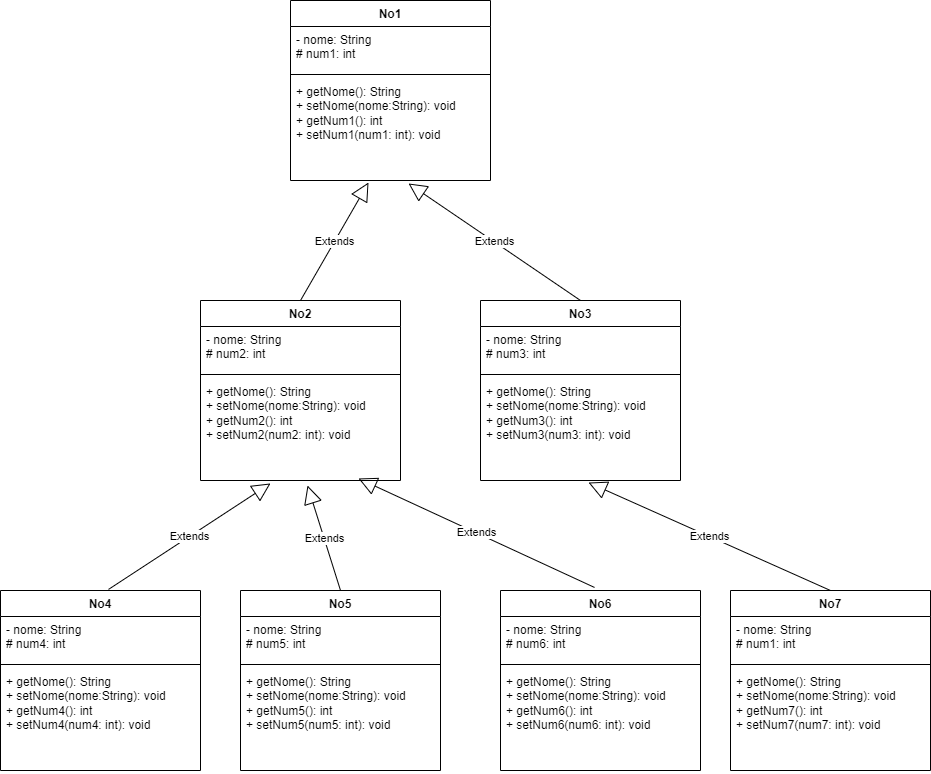

The diagram above was exported from draw.io. Its source (the exported page's mxGraphModel, read from the mxfile embedded in the PNG):
<mxGraphModel dx="1120" dy="1615" grid="1" gridSize="10" guides="1" tooltips="1" connect="1" arrows="1" fold="1" page="1" pageScale="1" pageWidth="827" pageHeight="1169" math="0" shadow="0">
  <root>
    <mxCell id="0" />
    <mxCell id="1" parent="0" />
    <mxCell id="7_xuQYw7r98LSDEtPwqG-1" value="No7" style="swimlane;fontStyle=1;align=center;verticalAlign=top;childLayout=stackLayout;horizontal=1;startSize=26;horizontalStack=0;resizeParent=1;resizeParentMax=0;resizeLast=0;collapsible=1;marginBottom=0;whiteSpace=wrap;html=1;" vertex="1" parent="1">
      <mxGeometry x="780" y="380" width="200" height="180" as="geometry" />
    </mxCell>
    <mxCell id="7_xuQYw7r98LSDEtPwqG-2" value="- nome: String&lt;br&gt;# num1: int" style="text;strokeColor=none;fillColor=none;align=left;verticalAlign=top;spacingLeft=4;spacingRight=4;overflow=hidden;rotatable=0;points=[[0,0.5],[1,0.5]];portConstraint=eastwest;whiteSpace=wrap;html=1;" vertex="1" parent="7_xuQYw7r98LSDEtPwqG-1">
      <mxGeometry y="26" width="200" height="44" as="geometry" />
    </mxCell>
    <mxCell id="7_xuQYw7r98LSDEtPwqG-3" value="" style="line;strokeWidth=1;fillColor=none;align=left;verticalAlign=middle;spacingTop=-1;spacingLeft=3;spacingRight=3;rotatable=0;labelPosition=right;points=[];portConstraint=eastwest;strokeColor=inherit;" vertex="1" parent="7_xuQYw7r98LSDEtPwqG-1">
      <mxGeometry y="70" width="200" height="8" as="geometry" />
    </mxCell>
    <mxCell id="7_xuQYw7r98LSDEtPwqG-4" value="+ getNome(): String&lt;br&gt;+ setNome(nome:String): void&lt;br&gt;+ getNum7(): int&lt;br&gt;+ setNum7(num7: int): void" style="text;strokeColor=none;fillColor=none;align=left;verticalAlign=top;spacingLeft=4;spacingRight=4;overflow=hidden;rotatable=0;points=[[0,0.5],[1,0.5]];portConstraint=eastwest;whiteSpace=wrap;html=1;" vertex="1" parent="7_xuQYw7r98LSDEtPwqG-1">
      <mxGeometry y="78" width="200" height="102" as="geometry" />
    </mxCell>
    <mxCell id="7_xuQYw7r98LSDEtPwqG-5" value="No3&lt;span style=&quot;white-space: pre;&quot;&gt;&#09;&lt;/span&gt;" style="swimlane;fontStyle=1;align=center;verticalAlign=top;childLayout=stackLayout;horizontal=1;startSize=26;horizontalStack=0;resizeParent=1;resizeParentMax=0;resizeLast=0;collapsible=1;marginBottom=0;whiteSpace=wrap;html=1;" vertex="1" parent="1">
      <mxGeometry x="530" y="90" width="200" height="180" as="geometry" />
    </mxCell>
    <mxCell id="7_xuQYw7r98LSDEtPwqG-6" value="- nome: String&lt;br&gt;# num3: int" style="text;strokeColor=none;fillColor=none;align=left;verticalAlign=top;spacingLeft=4;spacingRight=4;overflow=hidden;rotatable=0;points=[[0,0.5],[1,0.5]];portConstraint=eastwest;whiteSpace=wrap;html=1;" vertex="1" parent="7_xuQYw7r98LSDEtPwqG-5">
      <mxGeometry y="26" width="200" height="44" as="geometry" />
    </mxCell>
    <mxCell id="7_xuQYw7r98LSDEtPwqG-7" value="" style="line;strokeWidth=1;fillColor=none;align=left;verticalAlign=middle;spacingTop=-1;spacingLeft=3;spacingRight=3;rotatable=0;labelPosition=right;points=[];portConstraint=eastwest;strokeColor=inherit;" vertex="1" parent="7_xuQYw7r98LSDEtPwqG-5">
      <mxGeometry y="70" width="200" height="8" as="geometry" />
    </mxCell>
    <mxCell id="7_xuQYw7r98LSDEtPwqG-8" value="+ getNome(): String&lt;br&gt;+ setNome(nome:String): void&lt;br&gt;+ getNum3(): int&lt;br&gt;+ setNum3(num3: int): void" style="text;strokeColor=none;fillColor=none;align=left;verticalAlign=top;spacingLeft=4;spacingRight=4;overflow=hidden;rotatable=0;points=[[0,0.5],[1,0.5]];portConstraint=eastwest;whiteSpace=wrap;html=1;" vertex="1" parent="7_xuQYw7r98LSDEtPwqG-5">
      <mxGeometry y="78" width="200" height="102" as="geometry" />
    </mxCell>
    <mxCell id="7_xuQYw7r98LSDEtPwqG-9" value="No6" style="swimlane;fontStyle=1;align=center;verticalAlign=top;childLayout=stackLayout;horizontal=1;startSize=26;horizontalStack=0;resizeParent=1;resizeParentMax=0;resizeLast=0;collapsible=1;marginBottom=0;whiteSpace=wrap;html=1;" vertex="1" parent="1">
      <mxGeometry x="550" y="380" width="200" height="180" as="geometry" />
    </mxCell>
    <mxCell id="7_xuQYw7r98LSDEtPwqG-10" value="- nome: String&lt;br&gt;# num6: int" style="text;strokeColor=none;fillColor=none;align=left;verticalAlign=top;spacingLeft=4;spacingRight=4;overflow=hidden;rotatable=0;points=[[0,0.5],[1,0.5]];portConstraint=eastwest;whiteSpace=wrap;html=1;" vertex="1" parent="7_xuQYw7r98LSDEtPwqG-9">
      <mxGeometry y="26" width="200" height="44" as="geometry" />
    </mxCell>
    <mxCell id="7_xuQYw7r98LSDEtPwqG-11" value="" style="line;strokeWidth=1;fillColor=none;align=left;verticalAlign=middle;spacingTop=-1;spacingLeft=3;spacingRight=3;rotatable=0;labelPosition=right;points=[];portConstraint=eastwest;strokeColor=inherit;" vertex="1" parent="7_xuQYw7r98LSDEtPwqG-9">
      <mxGeometry y="70" width="200" height="8" as="geometry" />
    </mxCell>
    <mxCell id="7_xuQYw7r98LSDEtPwqG-12" value="+ getNome(): String&lt;br&gt;+ setNome(nome:String): void&lt;br&gt;+ getNum6(): int&lt;br&gt;+ setNum6(num6: int): void" style="text;strokeColor=none;fillColor=none;align=left;verticalAlign=top;spacingLeft=4;spacingRight=4;overflow=hidden;rotatable=0;points=[[0,0.5],[1,0.5]];portConstraint=eastwest;whiteSpace=wrap;html=1;" vertex="1" parent="7_xuQYw7r98LSDEtPwqG-9">
      <mxGeometry y="78" width="200" height="102" as="geometry" />
    </mxCell>
    <mxCell id="7_xuQYw7r98LSDEtPwqG-13" value="No2" style="swimlane;fontStyle=1;align=center;verticalAlign=top;childLayout=stackLayout;horizontal=1;startSize=26;horizontalStack=0;resizeParent=1;resizeParentMax=0;resizeLast=0;collapsible=1;marginBottom=0;whiteSpace=wrap;html=1;" vertex="1" parent="1">
      <mxGeometry x="250" y="90" width="200" height="180" as="geometry" />
    </mxCell>
    <mxCell id="7_xuQYw7r98LSDEtPwqG-14" value="- nome: String&lt;br&gt;# num2: int" style="text;strokeColor=none;fillColor=none;align=left;verticalAlign=top;spacingLeft=4;spacingRight=4;overflow=hidden;rotatable=0;points=[[0,0.5],[1,0.5]];portConstraint=eastwest;whiteSpace=wrap;html=1;" vertex="1" parent="7_xuQYw7r98LSDEtPwqG-13">
      <mxGeometry y="26" width="200" height="44" as="geometry" />
    </mxCell>
    <mxCell id="7_xuQYw7r98LSDEtPwqG-15" value="" style="line;strokeWidth=1;fillColor=none;align=left;verticalAlign=middle;spacingTop=-1;spacingLeft=3;spacingRight=3;rotatable=0;labelPosition=right;points=[];portConstraint=eastwest;strokeColor=inherit;" vertex="1" parent="7_xuQYw7r98LSDEtPwqG-13">
      <mxGeometry y="70" width="200" height="8" as="geometry" />
    </mxCell>
    <mxCell id="7_xuQYw7r98LSDEtPwqG-16" value="+ getNome(): String&lt;br&gt;+ setNome(nome:String): void&lt;br&gt;+ getNum2(): int&lt;br&gt;+ setNum2(num2: int): void" style="text;strokeColor=none;fillColor=none;align=left;verticalAlign=top;spacingLeft=4;spacingRight=4;overflow=hidden;rotatable=0;points=[[0,0.5],[1,0.5]];portConstraint=eastwest;whiteSpace=wrap;html=1;" vertex="1" parent="7_xuQYw7r98LSDEtPwqG-13">
      <mxGeometry y="78" width="200" height="102" as="geometry" />
    </mxCell>
    <mxCell id="7_xuQYw7r98LSDEtPwqG-17" value="No4" style="swimlane;fontStyle=1;align=center;verticalAlign=top;childLayout=stackLayout;horizontal=1;startSize=26;horizontalStack=0;resizeParent=1;resizeParentMax=0;resizeLast=0;collapsible=1;marginBottom=0;whiteSpace=wrap;html=1;" vertex="1" parent="1">
      <mxGeometry x="50" y="380" width="200" height="180" as="geometry" />
    </mxCell>
    <mxCell id="7_xuQYw7r98LSDEtPwqG-18" value="- nome: String&lt;br&gt;# num4: int" style="text;strokeColor=none;fillColor=none;align=left;verticalAlign=top;spacingLeft=4;spacingRight=4;overflow=hidden;rotatable=0;points=[[0,0.5],[1,0.5]];portConstraint=eastwest;whiteSpace=wrap;html=1;" vertex="1" parent="7_xuQYw7r98LSDEtPwqG-17">
      <mxGeometry y="26" width="200" height="44" as="geometry" />
    </mxCell>
    <mxCell id="7_xuQYw7r98LSDEtPwqG-19" value="" style="line;strokeWidth=1;fillColor=none;align=left;verticalAlign=middle;spacingTop=-1;spacingLeft=3;spacingRight=3;rotatable=0;labelPosition=right;points=[];portConstraint=eastwest;strokeColor=inherit;" vertex="1" parent="7_xuQYw7r98LSDEtPwqG-17">
      <mxGeometry y="70" width="200" height="8" as="geometry" />
    </mxCell>
    <mxCell id="7_xuQYw7r98LSDEtPwqG-20" value="+ getNome(): String&lt;br&gt;+ setNome(nome:String): void&lt;br&gt;+ getNum4(): int&lt;br&gt;+ setNum4(num4: int): void" style="text;strokeColor=none;fillColor=none;align=left;verticalAlign=top;spacingLeft=4;spacingRight=4;overflow=hidden;rotatable=0;points=[[0,0.5],[1,0.5]];portConstraint=eastwest;whiteSpace=wrap;html=1;" vertex="1" parent="7_xuQYw7r98LSDEtPwqG-17">
      <mxGeometry y="78" width="200" height="102" as="geometry" />
    </mxCell>
    <mxCell id="7_xuQYw7r98LSDEtPwqG-21" value="No1" style="swimlane;fontStyle=1;align=center;verticalAlign=top;childLayout=stackLayout;horizontal=1;startSize=26;horizontalStack=0;resizeParent=1;resizeParentMax=0;resizeLast=0;collapsible=1;marginBottom=0;whiteSpace=wrap;html=1;" vertex="1" parent="1">
      <mxGeometry x="340" y="-210" width="200" height="180" as="geometry" />
    </mxCell>
    <mxCell id="7_xuQYw7r98LSDEtPwqG-22" value="- nome: String&lt;br&gt;# num1: int" style="text;strokeColor=none;fillColor=none;align=left;verticalAlign=top;spacingLeft=4;spacingRight=4;overflow=hidden;rotatable=0;points=[[0,0.5],[1,0.5]];portConstraint=eastwest;whiteSpace=wrap;html=1;" vertex="1" parent="7_xuQYw7r98LSDEtPwqG-21">
      <mxGeometry y="26" width="200" height="44" as="geometry" />
    </mxCell>
    <mxCell id="7_xuQYw7r98LSDEtPwqG-23" value="" style="line;strokeWidth=1;fillColor=none;align=left;verticalAlign=middle;spacingTop=-1;spacingLeft=3;spacingRight=3;rotatable=0;labelPosition=right;points=[];portConstraint=eastwest;strokeColor=inherit;" vertex="1" parent="7_xuQYw7r98LSDEtPwqG-21">
      <mxGeometry y="70" width="200" height="8" as="geometry" />
    </mxCell>
    <mxCell id="7_xuQYw7r98LSDEtPwqG-24" value="+ getNome(): String&lt;br&gt;+ setNome(nome:String): void&lt;br&gt;+ getNum1(): int&lt;br&gt;+ setNum1(num1: int): void" style="text;strokeColor=none;fillColor=none;align=left;verticalAlign=top;spacingLeft=4;spacingRight=4;overflow=hidden;rotatable=0;points=[[0,0.5],[1,0.5]];portConstraint=eastwest;whiteSpace=wrap;html=1;" vertex="1" parent="7_xuQYw7r98LSDEtPwqG-21">
      <mxGeometry y="78" width="200" height="102" as="geometry" />
    </mxCell>
    <mxCell id="7_xuQYw7r98LSDEtPwqG-25" value="No5" style="swimlane;fontStyle=1;align=center;verticalAlign=top;childLayout=stackLayout;horizontal=1;startSize=26;horizontalStack=0;resizeParent=1;resizeParentMax=0;resizeLast=0;collapsible=1;marginBottom=0;whiteSpace=wrap;html=1;" vertex="1" parent="1">
      <mxGeometry x="290" y="380" width="200" height="180" as="geometry" />
    </mxCell>
    <mxCell id="7_xuQYw7r98LSDEtPwqG-26" value="- nome: String&lt;br&gt;# num5: int" style="text;strokeColor=none;fillColor=none;align=left;verticalAlign=top;spacingLeft=4;spacingRight=4;overflow=hidden;rotatable=0;points=[[0,0.5],[1,0.5]];portConstraint=eastwest;whiteSpace=wrap;html=1;" vertex="1" parent="7_xuQYw7r98LSDEtPwqG-25">
      <mxGeometry y="26" width="200" height="44" as="geometry" />
    </mxCell>
    <mxCell id="7_xuQYw7r98LSDEtPwqG-27" value="" style="line;strokeWidth=1;fillColor=none;align=left;verticalAlign=middle;spacingTop=-1;spacingLeft=3;spacingRight=3;rotatable=0;labelPosition=right;points=[];portConstraint=eastwest;strokeColor=inherit;" vertex="1" parent="7_xuQYw7r98LSDEtPwqG-25">
      <mxGeometry y="70" width="200" height="8" as="geometry" />
    </mxCell>
    <mxCell id="7_xuQYw7r98LSDEtPwqG-28" value="+ getNome(): String&lt;br&gt;+ setNome(nome:String): void&lt;br&gt;+ getNum5(): int&lt;br&gt;+ setNum5(num5: int): void" style="text;strokeColor=none;fillColor=none;align=left;verticalAlign=top;spacingLeft=4;spacingRight=4;overflow=hidden;rotatable=0;points=[[0,0.5],[1,0.5]];portConstraint=eastwest;whiteSpace=wrap;html=1;" vertex="1" parent="7_xuQYw7r98LSDEtPwqG-25">
      <mxGeometry y="78" width="200" height="102" as="geometry" />
    </mxCell>
    <mxCell id="7_xuQYw7r98LSDEtPwqG-30" value="Extends" style="endArrow=block;endSize=16;endFill=0;html=1;rounded=0;entryX=0.39;entryY=1.02;entryDx=0;entryDy=0;exitX=0.5;exitY=0;exitDx=0;exitDy=0;entryPerimeter=0;" edge="1" parent="1" source="7_xuQYw7r98LSDEtPwqG-13" target="7_xuQYw7r98LSDEtPwqG-24">
      <mxGeometry width="160" relative="1" as="geometry">
        <mxPoint x="170" y="140" as="sourcePoint" />
        <mxPoint x="180" y="130" as="targetPoint" />
      </mxGeometry>
    </mxCell>
    <mxCell id="7_xuQYw7r98LSDEtPwqG-32" value="Extends" style="endArrow=block;endSize=16;endFill=0;html=1;rounded=0;entryX=0.59;entryY=1.029;entryDx=0;entryDy=0;exitX=0.5;exitY=0;exitDx=0;exitDy=0;entryPerimeter=0;" edge="1" parent="1" source="7_xuQYw7r98LSDEtPwqG-5" target="7_xuQYw7r98LSDEtPwqG-24">
      <mxGeometry width="160" relative="1" as="geometry">
        <mxPoint x="576" y="120" as="sourcePoint" />
        <mxPoint x="404" y="-3" as="targetPoint" />
      </mxGeometry>
    </mxCell>
    <mxCell id="7_xuQYw7r98LSDEtPwqG-33" value="Extends" style="endArrow=block;endSize=16;endFill=0;html=1;rounded=0;entryX=0.35;entryY=1.029;entryDx=0;entryDy=0;entryPerimeter=0;exitX=0.54;exitY=-0.006;exitDx=0;exitDy=0;exitPerimeter=0;" edge="1" parent="1" source="7_xuQYw7r98LSDEtPwqG-17" target="7_xuQYw7r98LSDEtPwqG-16">
      <mxGeometry width="160" relative="1" as="geometry">
        <mxPoint x="140" y="440" as="sourcePoint" />
        <mxPoint x="359" y="310" as="targetPoint" />
      </mxGeometry>
    </mxCell>
    <mxCell id="7_xuQYw7r98LSDEtPwqG-34" value="Extends" style="endArrow=block;endSize=16;endFill=0;html=1;rounded=0;entryX=0.535;entryY=1.049;entryDx=0;entryDy=0;exitX=0.5;exitY=0;exitDx=0;exitDy=0;entryPerimeter=0;" edge="1" parent="1" source="7_xuQYw7r98LSDEtPwqG-25" target="7_xuQYw7r98LSDEtPwqG-16">
      <mxGeometry width="160" relative="1" as="geometry">
        <mxPoint x="20" y="430" as="sourcePoint" />
        <mxPoint x="239" y="300" as="targetPoint" />
      </mxGeometry>
    </mxCell>
    <mxCell id="7_xuQYw7r98LSDEtPwqG-35" value="Extends" style="endArrow=block;endSize=16;endFill=0;html=1;rounded=0;entryX=0.79;entryY=0.98;entryDx=0;entryDy=0;exitX=0.47;exitY=-0.017;exitDx=0;exitDy=0;entryPerimeter=0;exitPerimeter=0;" edge="1" parent="1" source="7_xuQYw7r98LSDEtPwqG-9" target="7_xuQYw7r98LSDEtPwqG-16">
      <mxGeometry width="160" relative="1" as="geometry">
        <mxPoint x="503" y="395" as="sourcePoint" />
        <mxPoint x="470" y="290" as="targetPoint" />
      </mxGeometry>
    </mxCell>
    <mxCell id="7_xuQYw7r98LSDEtPwqG-36" value="Extends" style="endArrow=block;endSize=16;endFill=0;html=1;rounded=0;entryX=0.54;entryY=1.02;entryDx=0;entryDy=0;exitX=0.5;exitY=0;exitDx=0;exitDy=0;entryPerimeter=0;" edge="1" parent="1" source="7_xuQYw7r98LSDEtPwqG-1" target="7_xuQYw7r98LSDEtPwqG-8">
      <mxGeometry width="160" relative="1" as="geometry">
        <mxPoint x="876" y="399" as="sourcePoint" />
        <mxPoint x="640" y="290" as="targetPoint" />
      </mxGeometry>
    </mxCell>
  </root>
</mxGraphModel>